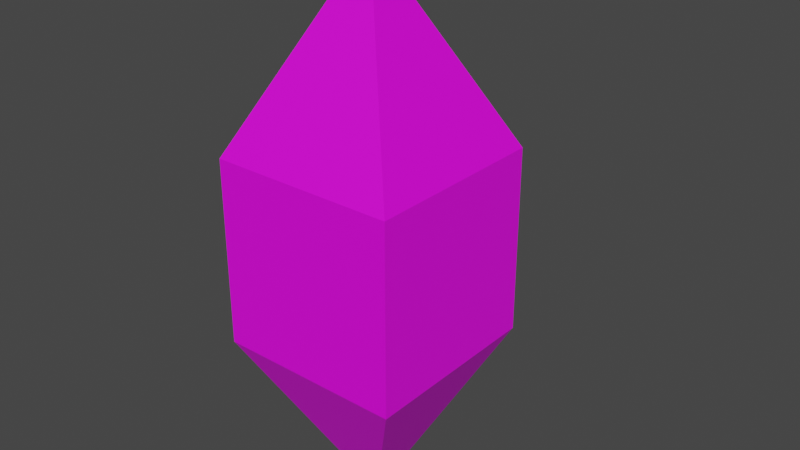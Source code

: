 # Source: Gem_Fragment_0.blend  (saved by Blender 3.5.10; exported with 4.5.12 LTS)
import bpy
from mathutils import Matrix  # noqa: F401  (used for matrix-valued properties, if any)

bpy.ops.wm.read_factory_settings(use_empty=True)
scene = bpy.context.scene
scene.name = 'Scene'

# ---- collections
col_collection = bpy.data.collections.new('Collection'); scene.collection.children.link(col_collection)

# ---- images (referenced by path relative to the original .blend; pixels are not part of the script)
import os
ASSET_DIR = os.environ.get("B2B_ASSET_DIR", "")  # directory of the original .blend (textures are referenced by path, not embedded)
HERE = os.path.dirname(os.path.abspath(__file__))  # packed textures are extracted next to this script under _unpacked/

def load_image(name, relpath, width, height, colorspace="sRGB"):
    """Load a texture the original file referenced (path relative to the .blend, or extracted next to this script)."""
    p = next((c for c in (os.path.join(HERE, relpath), os.path.join(ASSET_DIR, relpath)) if relpath and os.path.exists(c)), "")
    if p:
        img = bpy.data.images.load(p, check_existing=True)
        img.name = name
    else:  # same state as the original file: an image datablock whose file is absent (Cycles renders it pink)
        img = bpy.data.images.new(name, width, height)
        img.source = "FILE"
        img.filepath = "//" + (relpath or name)
    img.colorspace_settings.name = colorspace
    return img
img_gem_fragment_0_png = load_image('Gem_Fragment_0.png', 'Gem_Fragment_0.png', 1024, 1024, 'sRGB')

# ---- materials (node trees are filled in below, after node groups)
mat_material = bpy.data.materials.new('Material')
mat_material.alpha_threshold = 0.0
mat_material.use_transparent_shadow = False
mat_material.roughness = 0.5
mat_material.line_color = (0.0, 0.0, 0.0, 1.0)

# ---- material node trees
mat_material.use_nodes = True; mat_material.node_tree.nodes.clear()
_N = mat_material.node_tree.nodes; _L = mat_material.node_tree.links
n0 = _N.new('ShaderNodeOutputMaterial'); n0.name = 'Material Output'; n0.location = (300, 300)
n1 = _N.new('ShaderNodeBsdfPrincipled'); n1.name = 'Principled BSDF'; n1.location = (10, 300)
n1.distribution = 'GGX'
n1.subsurface_method = 'RANDOM_WALK_SKIN'
n1.inputs[3].default_value = 1.45
n1.inputs[27].default_value = (0.0, 0.0, 0.0, 1.0)
n1.inputs[28].default_value = 1.0
n2 = _N.new('ShaderNodeTexImage'); n2.name = 'Image Texture'; n2.location = (-286, 59)
n2.image = img_gem_fragment_0_png
n2.interpolation = 'Closest'
_L.new(n1.outputs[0], n0.inputs[0])
_L.new(n2.outputs[0], n1.inputs[0])
n0.is_active_output = True

# ---- world
world_world = bpy.data.worlds.new('World'); scene.world = world_world
world_world.use_nodes = True; world_world.node_tree.nodes.clear()
_N = world_world.node_tree.nodes; _L = world_world.node_tree.links
n0 = _N.new('ShaderNodeOutputWorld'); n0.name = 'World Output'; n0.location = (300, 300)
n1 = _N.new('ShaderNodeBackground'); n1.name = 'Background'; n1.location = (10, 300)
n1.inputs[0].default_value = (0.05088, 0.05088, 0.05088, 1.0)
_L.new(n1.outputs[0], n0.inputs[0])
n0.is_active_output = True
world_world.color = (0.05088, 0.05088, 0.05088)
world_world.use_sun_shadow = False
world_world.sun_shadow_jitter_overblur = 0.0

# ---- meshes
me_cube = bpy.data.meshes.new('Cube')
me_cube.from_pydata([(-0.125, -0.125, -0.125), (-0.125, -0.125, 0.125), (-0.125, 0.125, -0.125), (-0.125, 0.125, 0.125), (0.125, -0.125, -0.125), (0.125, -0.125, 0.125), (0.125, 0.125, -0.125), (0.125, 0.125, 0.125), (0.0, 0.0, 0.375), (0.0, 0.0, -0.375)], [], [(0, 1, 3, 2), (2, 3, 7, 6), (6, 7, 5, 4), (4, 5, 1, 0), (2, 6, 9), (5, 7, 8), (0, 2, 9), (3, 1, 8), (1, 5, 8), (7, 3, 8), (6, 4, 9), (4, 0, 9)])
_uv = me_cube.uv_layers.new(name='UVMap')
_uv.uv.foreach_set('vector', [1.0, 0.0, 1.0, 1.0, 0.4844, 1.0, 0.4844, 0.0, 1.0, 0.0, 1.0, 1.0, 0.4844, 1.0, 0.4844, 0.0, 1.0, 0.0, 1.0, 1.0, 0.4844, 1.0, 0.4844, 0.0, 1.0, 0.0, 1.0, 1.0, 0.4844, 1.0, 0.4844, 0.0, 0.01562, 0.03125, 0.4844, 0.03125, 0.25, 0.9688, 0.01562, 0.03125, 0.4844, 0.03125, 0.25, 0.9688, 0.01562, 0.03125, 0.4844, 0.03125, 0.25, 0.9688, 0.01562, 0.03125, 0.4844, 0.03125, 0.25, 0.9688, 0.01562, 0.03125, 0.4844, 0.03125, 0.25, 0.9688, 0.01562, 0.03125, 0.4844, 0.03125, 0.25, 0.9688, 0.01562, 0.03125, 0.4844, 0.03125, 0.25, 0.9688, 0.01562, 0.03125, 0.4844, 0.03125, 0.25, 0.9688])
me_cube.materials.append(mat_material)
me_cube.use_mirror_vertex_groups = False
me_cube.update()
arm_armature = bpy.data.armatures.new('Armature')  # bones are not reproduced

# ---- objects
ob_gem_fragment_0 = bpy.data.objects.new('Gem_Fragment_0', me_cube)
ob_gem_fragment_0_arm = bpy.data.objects.new('Gem_Fragment_0_Arm', arm_armature)

# ---- transforms, parenting, visibility, modifiers, constraints
ob_gem_fragment_0.parent = ob_gem_fragment_0_arm
ob_gem_fragment_0.location = (0.0, 0.0, 0.0)
ob_gem_fragment_0.lock_rotations_4d = False
ob_gem_fragment_0.empty_display_type = 'ARROWS'
ob_gem_fragment_0.lineart.crease_threshold = 0.0
_vg = ob_gem_fragment_0.vertex_groups.new(name='Bone')
_vg.add([0, 1, 2, 3, 4, 5, 6, 7, 8, 9], 1.0, 'REPLACE')
_m = ob_gem_fragment_0.modifiers.new('Armature', 'ARMATURE')
_m.object = ob_gem_fragment_0_arm
ob_gem_fragment_0_arm.location = (0.0, 0.0, 0.0)
ob_gem_fragment_0_arm.show_in_front = True

# ---- collection membership
col_collection.objects.link(ob_gem_fragment_0)
col_collection.objects.link(ob_gem_fragment_0_arm)

# ---- scene / render settings (as saved in the file)
scene.frame_start = 1; scene.frame_end = 12; scene.frame_set(22)
scene.render.engine = 'BLENDER_EEVEE_NEXT'
scene.cycles.sampling_pattern = 'TABULATED_SOBOL'
scene.view_settings.view_transform = 'Filmic'
bpy.context.view_layer.update()

# ---- added for rendering (the .blend has no active camera and no usable light): camera, sun
cam_auto = bpy.data.cameras.new('AutoCamera')
cam_auto.lens = 50.0
cam_auto.sensor_width = 36.0
cam_auto.clip_end = 1000.0
ob_auto_camera = bpy.data.objects.new('AutoCamera', cam_auto)
scene.collection.objects.link(ob_auto_camera)
ob_auto_camera.location = (0.78594, -0.893527, 0.640198)
ob_auto_camera.rotation_euler = (1.09748, -7.21219e-08, 0.694738)
scene.camera = ob_auto_camera
light_auto_sun = bpy.data.lights.new('AutoSun', 'SUN')
light_auto_sun.energy = 3.0
light_auto_sun.angle = 0.0523599
ob_auto_sun = bpy.data.objects.new('AutoSun', light_auto_sun)
scene.collection.objects.link(ob_auto_sun)
ob_auto_sun.rotation_euler = (0.872665, 0.174533, 0.523599)
bpy.context.view_layer.update()
